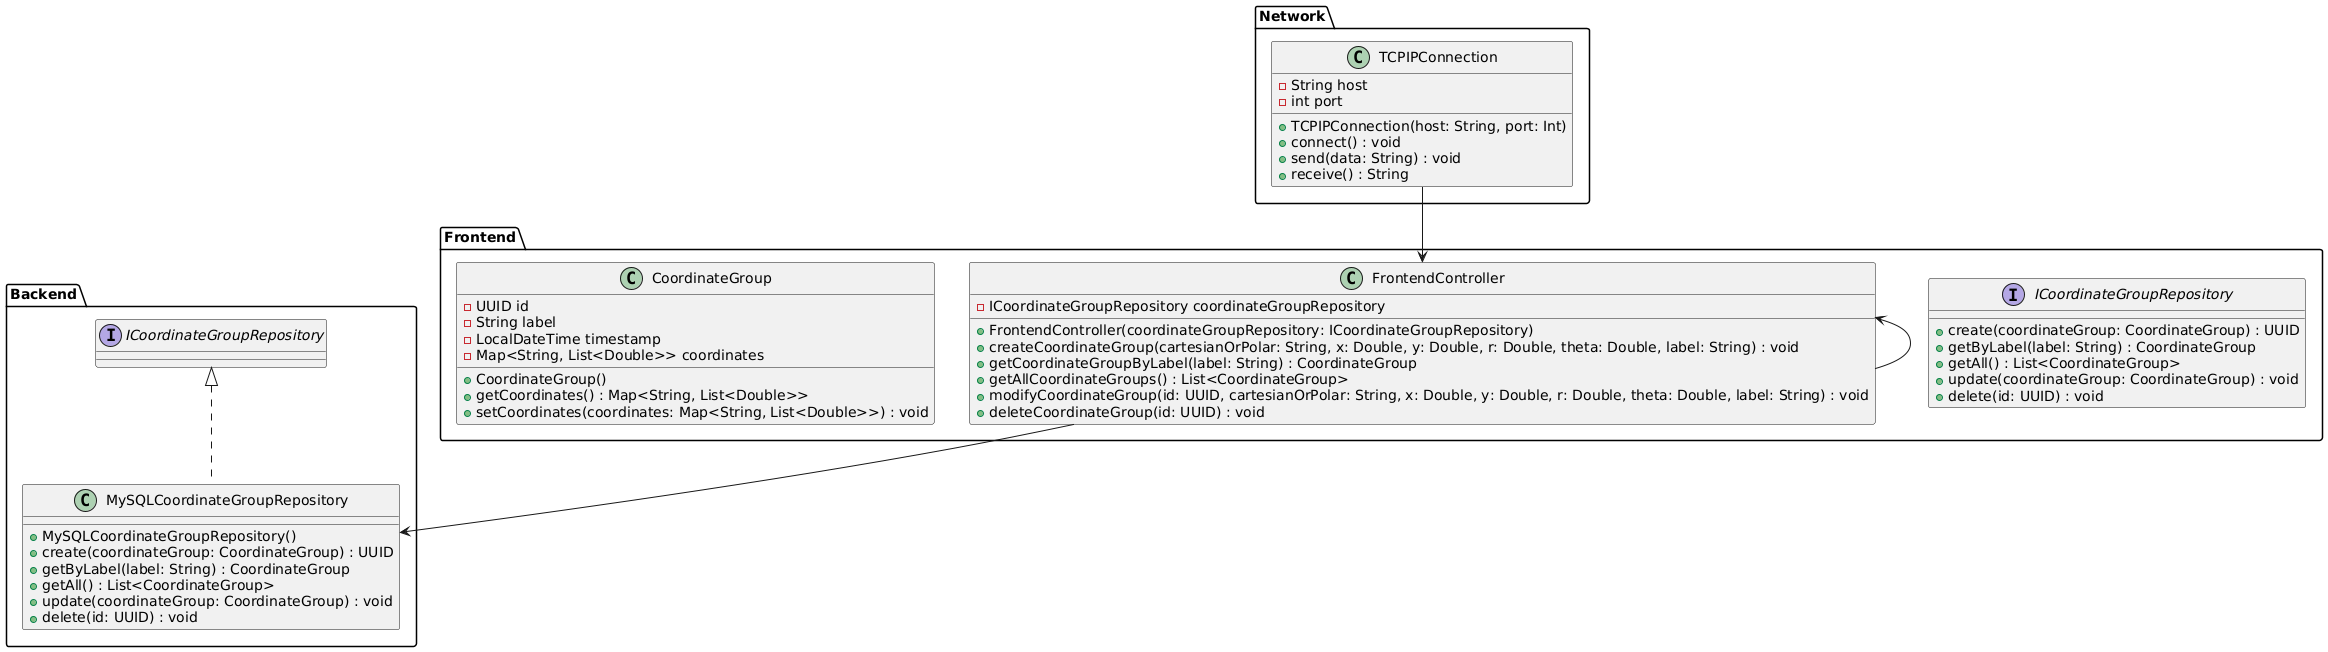

The diagram above was rendered by PlantUML. Its source (embedded in the PNG):
@startuml

package Frontend {
  interface ICoordinateGroupRepository {
    +create(coordinateGroup: CoordinateGroup) : UUID
    +getByLabel(label: String) : CoordinateGroup
    +getAll() : List<CoordinateGroup>
    +update(coordinateGroup: CoordinateGroup) : void
    +delete(id: UUID) : void
  }
  
  class FrontendController {
    -ICoordinateGroupRepository coordinateGroupRepository
    +FrontendController(coordinateGroupRepository: ICoordinateGroupRepository)
    +createCoordinateGroup(cartesianOrPolar: String, x: Double, y: Double, r: Double, theta: Double, label: String) : void
    +getCoordinateGroupByLabel(label: String) : CoordinateGroup
    +getAllCoordinateGroups() : List<CoordinateGroup>
    +modifyCoordinateGroup(id: UUID, cartesianOrPolar: String, x: Double, y: Double, r: Double, theta: Double, label: String) : void
    +deleteCoordinateGroup(id: UUID) : void
  }
  
  class CoordinateGroup {
    -UUID id
    -String label
    -LocalDateTime timestamp
    -Map<String, List<Double>> coordinates
    +CoordinateGroup()
    +getCoordinates() : Map<String, List<Double>>
    +setCoordinates(coordinates: Map<String, List<Double>>) : void
  }
}

package Backend {
  class MySQLCoordinateGroupRepository implements ICoordinateGroupRepository {
    +MySQLCoordinateGroupRepository()
    +create(coordinateGroup: CoordinateGroup) : UUID
    +getByLabel(label: String) : CoordinateGroup
    +getAll() : List<CoordinateGroup>
    +update(coordinateGroup: CoordinateGroup) : void
    +delete(id: UUID) : void
  }
}

package Network {
  class TCPIPConnection {
    -String host
    -int port
    +TCPIPConnection(host: String, port: Int)
    +connect() : void
    +send(data: String) : void
    +receive() : String
  }
}

FrontendController --> MySQLCoordinateGroupRepository
FrontendController <-- FrontendController
TCPIPConnection --> FrontendController

@enduml